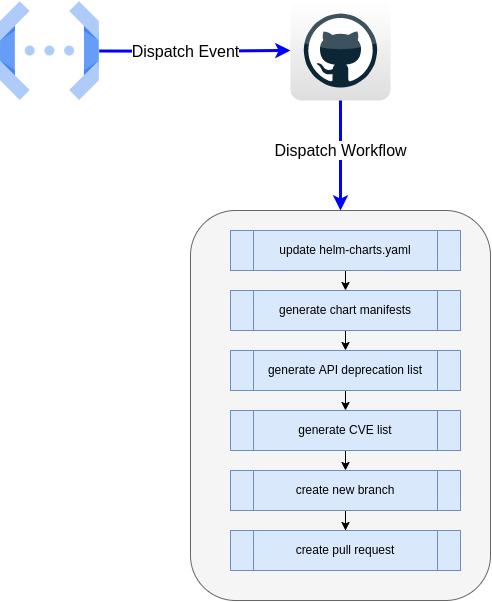

The diagram above was exported from draw.io. Its source (the exported page's mxGraphModel, read from the mxfile embedded in the PNG):
<mxGraphModel dx="1135" dy="600" grid="1" gridSize="10" guides="1" tooltips="1" connect="1" arrows="1" fold="1" page="1" pageScale="1" pageWidth="850" pageHeight="1100" math="0" shadow="0">
  <root>
    <mxCell id="0" />
    <mxCell id="1" parent="0" />
    <mxCell id="oF55riY2LvDFDQm5DcAE-3" value="" style="dashed=0;outlineConnect=0;html=1;align=center;labelPosition=center;verticalLabelPosition=bottom;verticalAlign=top;shape=mxgraph.webicons.github;gradientColor=#DFDEDE" parent="1" vertex="1">
      <mxGeometry x="330" y="40" width="100" height="100" as="geometry" />
    </mxCell>
    <mxCell id="oF55riY2LvDFDQm5DcAE-7" style="edgeStyle=orthogonalEdgeStyle;rounded=0;orthogonalLoop=1;jettySize=auto;html=1;exitX=1;exitY=0.5;exitDx=0;exitDy=0;strokeWidth=3;strokeColor=#0000FF;" parent="1" source="oF55riY2LvDFDQm5DcAE-4" target="oF55riY2LvDFDQm5DcAE-3" edge="1">
      <mxGeometry relative="1" as="geometry" />
    </mxCell>
    <mxCell id="oF55riY2LvDFDQm5DcAE-8" value="Dispatch Event" style="edgeLabel;html=1;align=center;verticalAlign=middle;resizable=0;points=[];fontSize=16;" parent="oF55riY2LvDFDQm5DcAE-7" vertex="1" connectable="0">
      <mxGeometry x="-0.1123" relative="1" as="geometry">
        <mxPoint as="offset" />
      </mxGeometry>
    </mxCell>
    <mxCell id="oF55riY2LvDFDQm5DcAE-4" value="" style="editableCssRules=.*;shape=image;verticalLabelPosition=bottom;labelBackgroundColor=#ffffff;verticalAlign=top;aspect=fixed;imageAspect=0;image=data:image/svg+xml,(base64 omitted: 1068 chars);" parent="1" vertex="1">
      <mxGeometry x="40" y="41.19999999999999" width="98.8" height="98.8" as="geometry" />
    </mxCell>
    <mxCell id="TnECd1Ut2bc0XourltLd-2" value="" style="rounded=1;whiteSpace=wrap;html=1;fillColor=#f5f5f5;fontColor=#333333;strokeColor=#666666;" parent="1" vertex="1">
      <mxGeometry x="230" y="250" width="300" height="390" as="geometry" />
    </mxCell>
    <mxCell id="TnECd1Ut2bc0XourltLd-3" style="edgeStyle=orthogonalEdgeStyle;rounded=0;orthogonalLoop=1;jettySize=auto;html=1;strokeWidth=3;strokeColor=#0000FF;" parent="1" source="oF55riY2LvDFDQm5DcAE-3" target="TnECd1Ut2bc0XourltLd-2" edge="1">
      <mxGeometry relative="1" as="geometry">
        <mxPoint x="389.99999999999994" y="190.60000000000002" as="sourcePoint" />
        <mxPoint x="581.2" y="190" as="targetPoint" />
      </mxGeometry>
    </mxCell>
    <mxCell id="TnECd1Ut2bc0XourltLd-4" value="Dispatch Workflow" style="edgeLabel;html=1;align=center;verticalAlign=middle;resizable=0;points=[];fontSize=16;" parent="TnECd1Ut2bc0XourltLd-3" vertex="1" connectable="0">
      <mxGeometry x="-0.1123" relative="1" as="geometry">
        <mxPoint as="offset" />
      </mxGeometry>
    </mxCell>
    <mxCell id="TnECd1Ut2bc0XourltLd-9" style="edgeStyle=orthogonalEdgeStyle;rounded=0;orthogonalLoop=1;jettySize=auto;html=1;exitX=0.5;exitY=1;exitDx=0;exitDy=0;entryX=0.5;entryY=0;entryDx=0;entryDy=0;" parent="1" source="TnECd1Ut2bc0XourltLd-5" target="TnECd1Ut2bc0XourltLd-6" edge="1">
      <mxGeometry relative="1" as="geometry" />
    </mxCell>
    <mxCell id="TnECd1Ut2bc0XourltLd-5" value="update helm-charts.yaml" style="shape=process;whiteSpace=wrap;html=1;backgroundOutline=1;fillColor=#dae8fc;strokeColor=#6c8ebf;" parent="1" vertex="1">
      <mxGeometry x="270" y="270" width="230" height="40" as="geometry" />
    </mxCell>
    <mxCell id="fTP1bCiC0ZeRb67NnYHU-3" style="edgeStyle=orthogonalEdgeStyle;rounded=0;orthogonalLoop=1;jettySize=auto;html=1;exitX=0.5;exitY=1;exitDx=0;exitDy=0;entryX=0.5;entryY=0;entryDx=0;entryDy=0;" edge="1" parent="1" source="TnECd1Ut2bc0XourltLd-6" target="fTP1bCiC0ZeRb67NnYHU-1">
      <mxGeometry relative="1" as="geometry" />
    </mxCell>
    <mxCell id="TnECd1Ut2bc0XourltLd-6" value="generate chart manifests" style="shape=process;whiteSpace=wrap;html=1;backgroundOutline=1;fillColor=#dae8fc;strokeColor=#6c8ebf;" parent="1" vertex="1">
      <mxGeometry x="270" y="330" width="230" height="40" as="geometry" />
    </mxCell>
    <mxCell id="TnECd1Ut2bc0XourltLd-11" style="edgeStyle=orthogonalEdgeStyle;rounded=0;orthogonalLoop=1;jettySize=auto;html=1;exitX=0.5;exitY=1;exitDx=0;exitDy=0;" parent="1" source="TnECd1Ut2bc0XourltLd-7" target="TnECd1Ut2bc0XourltLd-8" edge="1">
      <mxGeometry relative="1" as="geometry" />
    </mxCell>
    <mxCell id="TnECd1Ut2bc0XourltLd-7" value="create new branch" style="shape=process;whiteSpace=wrap;html=1;backgroundOutline=1;fillColor=#dae8fc;strokeColor=#6c8ebf;" parent="1" vertex="1">
      <mxGeometry x="270" y="510" width="230" height="40" as="geometry" />
    </mxCell>
    <mxCell id="TnECd1Ut2bc0XourltLd-8" value="create pull request" style="shape=process;whiteSpace=wrap;html=1;backgroundOutline=1;fillColor=#dae8fc;strokeColor=#6c8ebf;" parent="1" vertex="1">
      <mxGeometry x="270" y="570" width="230" height="40" as="geometry" />
    </mxCell>
    <mxCell id="fTP1bCiC0ZeRb67NnYHU-4" style="edgeStyle=orthogonalEdgeStyle;rounded=0;orthogonalLoop=1;jettySize=auto;html=1;exitX=0.5;exitY=1;exitDx=0;exitDy=0;entryX=0.5;entryY=0;entryDx=0;entryDy=0;" edge="1" parent="1" source="fTP1bCiC0ZeRb67NnYHU-1" target="fTP1bCiC0ZeRb67NnYHU-2">
      <mxGeometry relative="1" as="geometry" />
    </mxCell>
    <mxCell id="fTP1bCiC0ZeRb67NnYHU-1" value="generate API deprecation list" style="shape=process;whiteSpace=wrap;html=1;backgroundOutline=1;fillColor=#dae8fc;strokeColor=#6c8ebf;" vertex="1" parent="1">
      <mxGeometry x="270" y="390" width="230" height="40" as="geometry" />
    </mxCell>
    <mxCell id="fTP1bCiC0ZeRb67NnYHU-5" style="edgeStyle=orthogonalEdgeStyle;rounded=0;orthogonalLoop=1;jettySize=auto;html=1;exitX=0.5;exitY=1;exitDx=0;exitDy=0;entryX=0.5;entryY=0;entryDx=0;entryDy=0;" edge="1" parent="1" source="fTP1bCiC0ZeRb67NnYHU-2" target="TnECd1Ut2bc0XourltLd-7">
      <mxGeometry relative="1" as="geometry" />
    </mxCell>
    <mxCell id="fTP1bCiC0ZeRb67NnYHU-2" value="generate CVE list" style="shape=process;whiteSpace=wrap;html=1;backgroundOutline=1;fillColor=#dae8fc;strokeColor=#6c8ebf;" vertex="1" parent="1">
      <mxGeometry x="270" y="450" width="230" height="40" as="geometry" />
    </mxCell>
  </root>
</mxGraphModel>